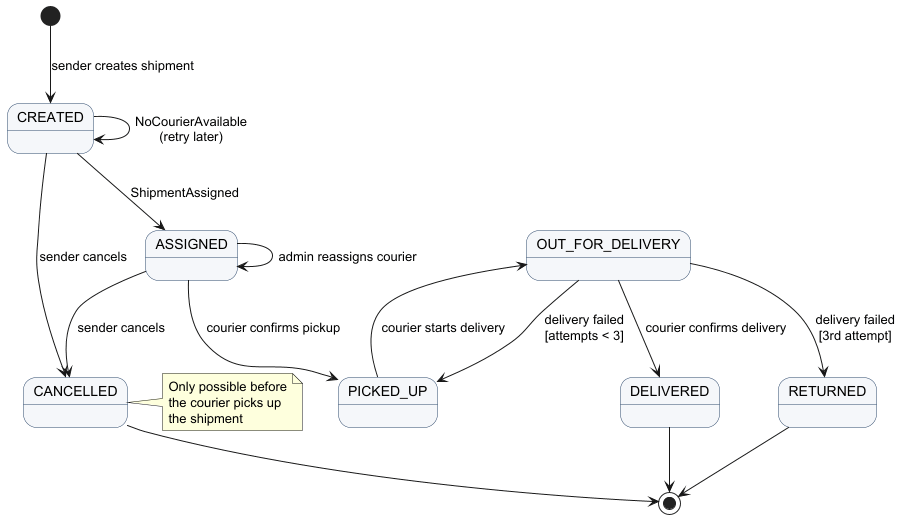

The diagram above was rendered by PlantUML. Its source (embedded in the PNG):
@startuml state-diagram
skinparam shadowing false
skinparam state {
  BackgroundColor #F5F7FA
  BorderColor #2F4A6D
}

[*] --> CREATED : sender creates shipment

CREATED --> CREATED : NoCourierAvailable\n(retry later)
CREATED --> ASSIGNED : ShipmentAssigned
CREATED --> CANCELLED : sender cancels

ASSIGNED --> ASSIGNED : admin reassigns courier
ASSIGNED --> PICKED_UP : courier confirms pickup
ASSIGNED --> CANCELLED : sender cancels

PICKED_UP --> OUT_FOR_DELIVERY : courier starts delivery

OUT_FOR_DELIVERY --> DELIVERED : courier confirms delivery
OUT_FOR_DELIVERY --> PICKED_UP : delivery failed\n[attempts < 3]
OUT_FOR_DELIVERY --> RETURNED : delivery failed\n[3rd attempt]

DELIVERED --> [*]
RETURNED --> [*]
CANCELLED --> [*]

note right of CANCELLED
  Only possible before
  the courier picks up
  the shipment
end note
@enduml